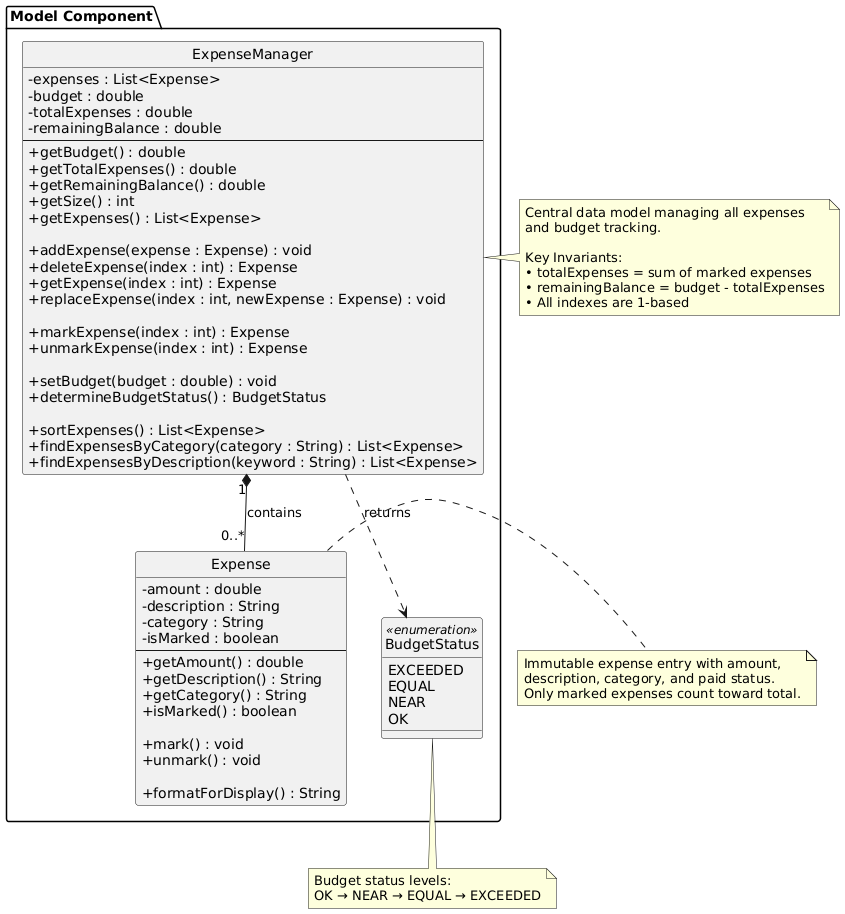

The diagram above was rendered by PlantUML. Its source (embedded in the PNG):
@startuml
hide circle
skinparam classAttributeIconSize 0
package "Model Component" {
    class ExpenseManager {
        - expenses : List<Expense>
        - budget : double
        - totalExpenses : double
        - remainingBalance : double
        --
        + getBudget() : double
        + getTotalExpenses() : double
        + getRemainingBalance() : double
        + getSize() : int
        + getExpenses() : List<Expense>

        + addExpense(expense : Expense) : void
        + deleteExpense(index : int) : Expense
        + getExpense(index : int) : Expense
        + replaceExpense(index : int, newExpense : Expense) : void

        + markExpense(index : int) : Expense
        + unmarkExpense(index : int) : Expense

        + setBudget(budget : double) : void
        + determineBudgetStatus() : BudgetStatus

        + sortExpenses() : List<Expense>
        + findExpensesByCategory(category : String) : List<Expense>
        + findExpensesByDescription(keyword : String) : List<Expense>
    }

    class Expense {
        - amount : double
        - description : String
        - category : String
        - isMarked : boolean
        --
        + getAmount() : double
        + getDescription() : String
        + getCategory() : String
        + isMarked() : boolean

        + mark() : void
        + unmark() : void

        + formatForDisplay() : String
    }

    enum BudgetStatus <<enumeration>> {
        EXCEEDED
        EQUAL
        NEAR
        OK
    }
}

' Relationships
ExpenseManager "1" *-- "0..*" Expense : contains
ExpenseManager ..> BudgetStatus : returns

note right of ExpenseManager
  Central data model managing all expenses
  and budget tracking.

  Key Invariants:
  • totalExpenses = sum of marked expenses
  • remainingBalance = budget - totalExpenses
  • All indexes are 1-based
end note

note right of Expense
  Immutable expense entry with amount,
  description, category, and paid status.
  Only marked expenses count toward total.
end note

note bottom of BudgetStatus
  Budget status levels:
  OK → NEAR → EQUAL → EXCEEDED
end note
@enduml